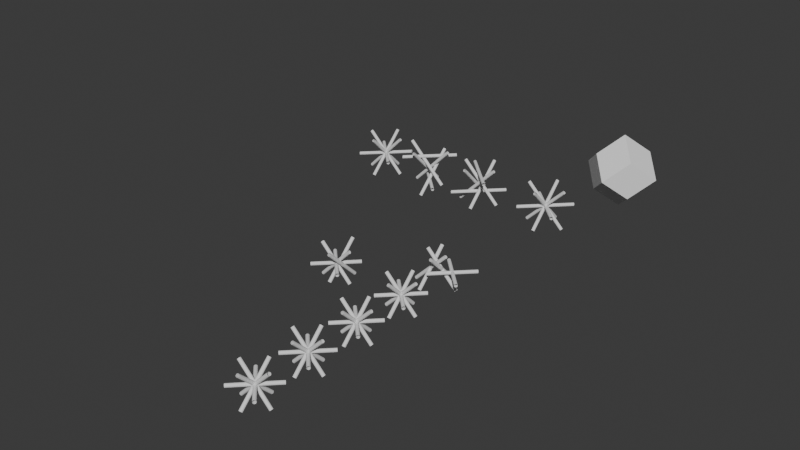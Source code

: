# Source: wigner_seitz_weaves.blend  (saved by Blender 4.3.6; exported with 4.5.12 LTS)
import bpy
from mathutils import Matrix  # noqa: F401  (used for matrix-valued properties, if any)

bpy.ops.wm.read_factory_settings(use_empty=True)
scene = bpy.context.scene
scene.name = 'Scene'

# ---- collections
col_collection = bpy.data.collections.new('Collection'); scene.collection.children.link(col_collection)
col_rhombic_dodecahedron = bpy.data.collections.new('rhombic_dodecahedron'); scene.collection.children.link(col_rhombic_dodecahedron)
col_truncated_octahedron = bpy.data.collections.new('truncated_octahedron'); scene.collection.children.link(col_truncated_octahedron)

# ---- node groups
ng_custom_wireframe = bpy.data.node_groups.new('custom_wireframe', 'GeometryNodeTree')
_s = ng_custom_wireframe.interface.new_socket(name='Geometry', in_out='OUTPUT', socket_type='NodeSocketGeometry')
_s = ng_custom_wireframe.interface.new_socket(name='Geometry', in_out='INPUT', socket_type='NodeSocketGeometry')
_s = ng_custom_wireframe.interface.new_socket(name='Factor', in_out='INPUT', socket_type='NodeSocketFloat')
_s.subtype = 'FACTOR'
_s.default_value = 0.2
_s.min_value = 0.0
_s.max_value = 0.99
_s = ng_custom_wireframe.interface.new_socket(name='Vertices', in_out='INPUT', socket_type='NodeSocketInt')
_s.default_value = 16
_s.min_value = 3
_s = ng_custom_wireframe.interface.new_socket(name='Radius', in_out='INPUT', socket_type='NodeSocketFloat')
_s.subtype = 'DISTANCE'
_s.default_value = 0.2
_s.min_value = 0.0
ng_custom_wireframe.is_modifier = True
_N = ng_custom_wireframe.nodes; _L = ng_custom_wireframe.links
n0 = _N.new('NodeGroupInput'); n0.name = 'Group Input'; n0.location = (-580, 460)
n1 = _N.new('NodeGroupOutput'); n1.name = 'Group Output'; n1.location = (2529, 0)
n2 = _N.new('GeometryNodeInputMeshEdgeVertices'); n2.name = 'Edge Vertices'; n2.location = (-500, -100)
n3 = _N.new('GeometryNodePoints'); n3.name = 'Points'; n3.location = (189, -100)
n4 = _N.new('GeometryNodeSampleIndex'); n4.name = 'Sample Index'; n4.location = (-260, 40)
n4.data_type = 'FLOAT_VECTOR'
n4.domain = 'EDGE'
n5 = _N.new('GeometryNodeInputIndex'); n5.name = 'Index'; n5.location = (-500, -220)
n6 = _N.new('GeometryNodeAttributeDomainSize'); n6.name = 'Domain Size'; n6.location = (-260, -160)
n7 = _N.new('GeometryNodeSampleIndex'); n7.name = 'Sample Index.001'; n7.location = (-260, -360)
n7.data_type = 'FLOAT_VECTOR'
n7.domain = 'EDGE'
n8 = _N.new('GeometryNodePoints'); n8.name = 'Points.001'; n8.location = (189, -320)
n9 = _N.new('GeometryNodeInstanceOnPoints'); n9.name = 'Instance on Points'; n9.location = (549, 80)
n10 = _N.new('GeometryNodeMeshCircle'); n10.name = 'Mesh Circle'; n10.location = (80, 140)
n10.fill_type = 'NGON'
n11 = _N.new('FunctionNodeAlignRotationToVector'); n11.name = 'Align Rotation to Vector'; n11.location = (340, -120)
n12 = _N.new('ShaderNodeVectorMath'); n12.name = 'Vector Math'; n12.location = (-20, -640)
n12.operation = 'SUBTRACT'
n13 = _N.new('GeometryNodeEdgesOfVertex'); n13.name = 'Edges of Vertex'; n13.location = (-240, -680)
n14 = _N.new('GeometryNodeEdgesOfCorner'); n14.name = 'Edges of Corner'; n14.location = (160, -740)
n15 = _N.new('GeometryNodeInstanceOnPoints'); n15.name = 'Instance on Points.001'; n15.location = (629, -460)
n16 = _N.new('GeometryNodeJoinGeometry'); n16.name = 'Join Geometry'; n16.location = (1989, 20)
n17 = _N.new('ShaderNodeMix'); n17.name = 'Mix'; n17.location = (-11, -100)
n17.data_type = 'VECTOR'
n18 = _N.new('ShaderNodeMix'); n18.name = 'Mix.001'; n18.location = (-11, -320)
n18.data_type = 'VECTOR'
n19 = _N.new('GeometryNodeExtrudeMesh'); n19.name = 'Extrude Mesh'; n19.location = (929, 80)
n20 = _N.new('ShaderNodeVectorMath'); n20.name = 'Vector Math.001'; n20.location = (300, -520)
n20.operation = 'LENGTH'
n21 = _N.new('ShaderNodeMath'); n21.name = 'Math'; n21.location = (540, -200)
n21.operation = 'MULTIPLY'
n21.inputs[1].default_value = -1.0
n22 = _N.new('ShaderNodeMath'); n22.name = 'Math.001'; n22.location = (720, -160)
n22.operation = 'MULTIPLY'
n23 = _N.new('GeometryNodeDeleteGeometry'); n23.name = 'Delete Geometry'; n23.location = (1109, 60)
n23.domain = 'FACE'
n24 = _N.new('GeometryNodeSampleNearest'); n24.name = 'Sample Nearest'; n24.location = (880, -320)
n25 = _N.new('GeometryNodeJoinGeometry'); n25.name = 'Join Geometry.001'; n25.location = (909, -460)
n26 = _N.new('GeometryNodeSplitToInstances'); n26.name = 'Split to Instances'; n26.location = (1269, -520)
n27 = _N.new('GeometryNodeRealizeInstances'); n27.name = 'Realize Instances'; n27.location = (1089, -520)
n28 = _N.new('GeometryNodeConvexHull'); n28.name = 'Convex Hull'; n28.location = (1428, -488)
n29 = _N.new('GeometryNodeRealizeInstances'); n29.name = 'Realize Instances.001'; n29.location = (749, 60)
n30 = _N.new('GeometryNodeRealizeInstances'); n30.name = 'Realize Instances.002'; n30.location = (1629, -220)
n31 = _N.new('GeometryNodeMergeByDistance'); n31.name = 'Merge by Distance'; n31.location = (2189, 40)
n32 = _N.new('NodeGroupInput'); n32.name = 'Group Input.001'; n32.location = (-680, -540)
n33 = _N.new('NodeGroupInput'); n33.name = 'Group Input.002'; n33.location = (400, -760)
n34 = _N.new('ShaderNodeMath'); n34.name = 'Math.002'; n34.location = (800, -760)
n34.operation = 'SUBTRACT'
n34.inputs[0].default_value = 1.0
n35 = _N.new('ShaderNodeMath'); n35.name = 'Math.003'; n35.location = (600, -780)
n35.mute = True
n35.operation = 'MULTIPLY'
n35.inputs[1].default_value = 2.0
n36 = _N.new('NodeReroute'); n36.name = 'Reroute'; n36.location = (-314, -592)
n36.width = 16
n36.socket_idname = 'NodeSocketFloat'
n37 = _N.new('ShaderNodeMath'); n37.name = 'Math.004'; n37.location = (-500, -540)
n37.operation = 'DIVIDE'
n37.inputs[1].default_value = 2.0
n38 = _N.new('NodeGroupInput'); n38.name = 'Group Input.003'; n38.location = (-200, 180)
n39 = _N.new('GeometryNodeDeleteGeometry'); n39.name = 'Delete Geometry.001'; n39.location = (1809, -160)
n39.domain = 'FACE'
n40 = _N.new('GeometryNodeProximity'); n40.name = 'Geometry Proximity'; n40.location = (1800, -780)
n40.target_element = 'POINTS'
n41 = _N.new('FunctionNodeCompare'); n41.name = 'Compare'; n41.location = (1980, -780)
n41.operation = 'LESS_THAN'
n42 = _N.new('GeometryNodeDeleteGeometry'); n42.name = 'Delete Geometry.002'; n42.location = (1220, -820)
n43 = _N.new('GeometryNodeSplitEdges'); n43.name = 'Split Edges'; n43.location = (1400, -840)
n44 = _N.new('GeometryNodeScaleElements'); n44.name = 'Scale Elements'; n44.location = (1580, -820)
n44.domain = 'EDGE'
n45 = _N.new('NodeGroupInput'); n45.name = 'Group Input.004'; n45.location = (1180, -1040)
n46 = _N.new('ShaderNodeMath'); n46.name = 'Math.005'; n46.location = (1780, -1020)
n46.operation = 'DIVIDE'
n46.inputs[1].default_value = 2.0
n47 = _N.new('GeometryNodeJoinGeometry'); n47.name = 'Join Geometry.002'; n47.location = (1540, -640)
n48 = _N.new('ShaderNodeMath'); n48.name = 'Math.006'; n48.location = (1380, -980)
n48.operation = 'SUBTRACT'
n48.inputs[0].default_value = 1.0
_L.new(n0.outputs[0], n4.inputs[0])
_L.new(n2.outputs[2], n4.inputs[1])
_L.new(n17.outputs[1], n3.inputs[1])
_L.new(n5.outputs[0], n4.inputs[2])
_L.new(n0.outputs[0], n6.inputs[0])
_L.new(n6.outputs[1], n3.inputs[0])
_L.new(n0.outputs[0], n7.inputs[0])
_L.new(n5.outputs[0], n7.inputs[2])
_L.new(n2.outputs[3], n7.inputs[1])
_L.new(n18.outputs[1], n8.inputs[1])
_L.new(n6.outputs[1], n8.inputs[0])
_L.new(n10.outputs[0], n9.inputs[2])
_L.new(n4.outputs[0], n12.inputs[0])
_L.new(n7.outputs[0], n12.inputs[1])
_L.new(n12.outputs[0], n11.inputs[2])
_L.new(n11.outputs[0], n9.inputs[5])
_L.new(n10.outputs[0], n15.inputs[2])
_L.new(n11.outputs[0], n15.inputs[5])
_L.new(n8.outputs[0], n15.inputs[0])
_L.new(n3.outputs[0], n9.inputs[0])
_L.new(n23.outputs[0], n16.inputs[0])
_L.new(n4.outputs[0], n17.inputs[4])
_L.new(n7.outputs[0], n17.inputs[5])
_L.new(n7.outputs[0], n18.inputs[4])
_L.new(n4.outputs[0], n18.inputs[5])
_L.new(n29.outputs[0], n19.inputs[0])
_L.new(n12.outputs[0], n20.inputs[0])
_L.new(n22.outputs[0], n19.inputs[3])
_L.new(n20.outputs[1], n21.inputs[0])
_L.new(n21.outputs[0], n22.inputs[0])
_L.new(n19.outputs[0], n23.inputs[0])
_L.new(n19.outputs[1], n23.inputs[1])
_L.new(n0.outputs[0], n24.inputs[0])
_L.new(n15.outputs[0], n25.inputs[0])
_L.new(n9.outputs[0], n25.inputs[0])
_L.new(n24.outputs[0], n26.inputs[2])
_L.new(n27.outputs[0], n26.inputs[0])
_L.new(n25.outputs[0], n27.inputs[0])
_L.new(n26.outputs[0], n28.inputs[0])
_L.new(n39.outputs[0], n16.inputs[0])
_L.new(n9.outputs[0], n29.inputs[0])
_L.new(n28.outputs[0], n30.inputs[0])
_L.new(n16.outputs[0], n31.inputs[0])
_L.new(n36.outputs[0], n17.inputs[0])
_L.new(n36.outputs[0], n18.inputs[0])
_L.new(n33.outputs[1], n35.inputs[0])
_L.new(n35.outputs[0], n34.inputs[1])
_L.new(n34.outputs[0], n22.inputs[1])
_L.new(n37.outputs[0], n36.inputs[0])
_L.new(n32.outputs[1], n37.inputs[0])
_L.new(n38.outputs[2], n10.inputs[0])
_L.new(n38.outputs[3], n10.inputs[1])
_L.new(n30.outputs[0], n39.inputs[0])
_L.new(n44.outputs[0], n40.inputs[0])
_L.new(n41.outputs[0], n39.inputs[1])
_L.new(n0.outputs[0], n42.inputs[0])
_L.new(n42.outputs[0], n43.inputs[0])
_L.new(n43.outputs[0], n44.inputs[0])
_L.new(n45.outputs[3], n46.inputs[0])
_L.new(n40.outputs[1], n41.inputs[0])
_L.new(n46.outputs[0], n41.inputs[1])
_L.new(n28.outputs[0], n47.inputs[0])
_L.new(n44.outputs[0], n47.inputs[0])
_L.new(n45.outputs[1], n48.inputs[1])
_L.new(n48.outputs[0], n44.inputs[2])
_L.new(n31.outputs[0], n1.inputs[0])
n1.is_active_output = True

# ---- world
world_world = bpy.data.worlds.new('World'); scene.world = world_world
world_world.use_nodes = True; world_world.node_tree.nodes.clear()
_N = world_world.node_tree.nodes; _L = world_world.node_tree.links
n0 = _N.new('ShaderNodeOutputWorld'); n0.name = 'World Output'; n0.location = (300, 300)
n1 = _N.new('ShaderNodeBackground'); n1.name = 'Background'; n1.location = (10, 300)
n1.inputs[0].default_value = (0.05088, 0.05088, 0.05088, 1.0)
_L.new(n1.outputs[0], n0.inputs[0])
n0.is_active_output = True
world_world.color = (0.05088, 0.05088, 0.05088)
world_world.sun_shadow_jitter_overblur = 0.0

# ---- meshes
me_plane_001 = bpy.data.meshes.new('Plane.001')
me_plane_001.from_pydata([(0.0, 1.0, 0.0), (0.5, 0.5, 0.5), (0.5, 0.5, -0.5), (-0.5, 0.5, -0.5), (-0.5, 0.5, 0.5), (1.0, 0.0, 0.0), (0.0, 0.0, 1.0), (0.0, 0.0, -1.0), (-1.0, 0.0, 0.0), (0.5, -0.5, 0.5), (0.5, -0.5, -0.5), (-0.5, -0.5, 0.5), (-0.5, -0.5, -0.5), (0.0, -1.0, 0.0), (0.5, 0.5, 0.0), (0.0, 0.5, -0.5), (-0.5, 0.5, 0.0), (0.0, 0.5, 0.5), (0.5, 0.0, 0.5), (0.5, 0.0, -0.5), (-0.5, 0.0, -0.5), (-0.5, 0.0, 0.5), (0.5, -0.5, 0.0), (0.0, -0.5, 0.5), (0.0, -0.5, -0.5), (-0.5, -0.5, 0.0)], [(14, 25), (17, 24), (16, 22), (18, 20), (15, 23), (19, 21)], [(0, 2, 15), (0, 3, 16), (0, 4, 17), (1, 6, 18), (2, 5, 19), (3, 7, 20), (4, 8, 21), (5, 9, 22), (6, 11, 23), (7, 10, 24), (8, 12, 25), (0, 1, 14), (1, 5, 14), (5, 2, 14), (2, 0, 14), (2, 7, 15), (7, 3, 15), (3, 0, 15), (3, 8, 16), (8, 4, 16), (4, 0, 16), (4, 6, 17), (6, 1, 17), (1, 0, 17), (6, 9, 18), (9, 5, 18), (5, 1, 18), (5, 10, 19), (10, 7, 19), (7, 2, 19), (7, 12, 20), (12, 8, 20), (8, 3, 20), (8, 11, 21), (11, 6, 21), (6, 4, 21), (9, 13, 22), (13, 10, 22), (10, 5, 22), (11, 13, 23), (13, 9, 23), (9, 6, 23), (10, 13, 24), (13, 12, 24), (12, 7, 24), (12, 13, 25), (13, 11, 25), (11, 8, 25)])
me_plane_001.materials.append(None)
me_plane_001.update()
me_plane_002 = bpy.data.meshes.new('Plane.002')
me_plane_002.from_pydata([(0.5, 0.5, 0.0), (0.0, 0.5, -0.5), (-0.5, 0.5, 0.0), (0.0, 0.5, 0.5), (0.5, 4.967e-09, 0.5), (0.5, 4.967e-09, -0.5), (-0.5, 4.967e-09, -0.5), (-0.5, 4.967e-09, 0.5), (0.5, -0.5, 0.0), (0.0, -0.5, 0.5), (0.0, -0.5, -0.5), (-0.5, -0.5, 0.0)], [(0, 11), (3, 10), (2, 8), (4, 6), (1, 9), (5, 7)], [])
me_plane_002.materials.append(None)
me_plane_002.update()
me_plane_010 = bpy.data.meshes.new('Plane.010')
me_plane_010.from_pydata([(0.7685, 0.5228, 0.0), (0.0, 0.5, -0.5), (-0.2315, 0.5228, 0.0), (-0.2378, 0.4089, 0.5), (0.2622, -0.09115, 0.5), (0.5, 4.967e-09, -0.5), (-0.7378, -0.09115, -0.5), (-0.5, 4.967e-09, 0.5), (0.7685, -0.4772, 0.0), (0.0, -0.5, 0.5), (-0.2378, -0.5911, -0.5), (-0.2315, -0.4772, 0.0)], [(0, 11), (3, 10), (2, 8), (4, 6), (1, 9), (5, 7)], [])
me_plane_010.materials.append(None)
me_plane_010.update()
me_plane_011 = bpy.data.meshes.new('Plane.011')
me_plane_011.from_pydata([(0.5, 0.5, 0.0), (0.0, 0.5, -0.5), (-0.5, 0.5, 0.0), (0.0, 0.5, 0.5), (0.5, 4.967e-09, 0.5), (0.5, 4.967e-09, -0.5), (-0.5, 4.967e-09, -0.5), (-0.5, 4.967e-09, 0.5), (0.5, -0.5, 0.0), (0.0, -0.5, 0.5), (0.0, -0.5, -0.5), (-0.5, -0.5, 0.0)], [(0, 11), (3, 10), (2, 8), (4, 6), (1, 9), (5, 7)], [])
me_plane_011.materials.append(None)
me_plane_011.update()
me_plane_012 = bpy.data.meshes.new('Plane.012')
me_plane_012.from_pydata([(0.5, 0.5, 0.0), (0.0, 0.5, -0.5), (-0.5, 0.5, 0.0), (0.0, 0.5, 0.5), (0.5, 4.967e-09, 0.5), (0.5, 4.967e-09, -0.5), (-0.5, 4.967e-09, -0.5), (-0.5, 4.967e-09, 0.5), (0.5, -0.5, 0.0), (0.0, -0.5, 0.5), (0.0, -0.5, -0.5), (-0.5, -0.5, 0.0)], [(0, 11), (3, 10), (2, 8), (4, 6), (1, 9), (5, 7)], [])
me_plane_012.materials.append(None)
me_plane_012.update()
me_plane_013 = bpy.data.meshes.new('Plane.013')
me_plane_013.from_pydata([(0.5, 0.5, 0.0), (0.0, 0.5, -0.5), (-0.5, 0.5, 0.0), (0.0, 0.5, 0.5), (0.5, 4.967e-09, 0.5), (0.5, 4.967e-09, -0.5), (-0.5, 4.967e-09, -0.5), (-0.5, 4.967e-09, 0.5), (0.5, -0.5, 0.0), (0.0, -0.5, 0.5), (0.0, -0.5, -0.5), (-0.5, -0.5, 0.0)], [(0, 11), (3, 10), (2, 8), (4, 6), (1, 9), (5, 7)], [])
me_plane_013.materials.append(None)
me_plane_013.update()
me_plane_014 = bpy.data.meshes.new('Plane.014')
me_plane_014.from_pydata([(0.5, 0.5, 0.0), (0.0, 0.5, -0.5), (-0.5, 0.5, 0.0), (0.0, 0.5, 0.5), (0.5, 4.967e-09, 0.5), (0.5, 4.967e-09, -0.5), (-0.5, 4.967e-09, -0.5), (-0.5, 4.967e-09, 0.5), (0.5, -0.5, 0.0), (0.0, -0.5, 0.5), (0.0, -0.5, -0.5), (-0.5, -0.5, 0.0)], [(0, 11), (3, 10), (2, 8), (4, 6), (1, 9), (5, 7)], [])
me_plane_014.materials.append(None)
me_plane_014.update()
me_plane_015 = bpy.data.meshes.new('Plane.015')
me_plane_015.from_pydata([(0.5, 0.5, 0.0), (0.1469, 0.5344, -0.5), (-0.5, 0.5, 0.0), (-0.002775, 0.6688, 0.5), (0.5, 4.967e-09, 0.5), (0.5, 4.967e-09, -0.5), (-0.5, 4.967e-09, -0.5), (-0.5, 4.967e-09, 0.5), (0.5, -0.5, 0.0), (0.1469, -0.4656, 0.5), (-0.002775, -0.3312, -0.5), (-0.5, -0.5, 0.0)], [(0, 11), (3, 10), (2, 8), (4, 6), (1, 9), (5, 7)], [])
me_plane_015.materials.append(None)
me_plane_015.update()
me_plane_003 = bpy.data.meshes.new('Plane.003')
me_plane_003.from_pydata([(0.5, 0.5, -0.2113), (-0.09889, 0.5058, -0.5), (-0.5, 0.5, 0.2922), (0.1134, 0.4942, 0.5), (0.5029, -0.08726, 0.5), (0.5058, 0.07853, -0.5), (-0.4971, -0.08726, -0.5), (-0.4942, 0.07853, 0.5), (0.5, -0.5, 0.2922), (-0.09889, -0.4942, 0.5), (0.1134, -0.5058, -0.5), (-0.5, -0.5, -0.2113)], [(0, 11), (3, 10), (2, 8), (4, 6), (1, 9), (5, 7)], [])
me_plane_003.materials.append(None)
me_plane_003.update()
me_plane_023 = bpy.data.meshes.new('Plane.023')
me_plane_023.from_pydata([(0.5, 0.5, 0.3115), (-0.1309, 0.5058, -0.5), (-0.5, 0.5, -0.3242), (0.1076, 0.5, 0.3822), (0.4971, 0.1163, 0.5), (0.4913, -0.09889, -0.3535), (-0.5029, 0.1163, -0.5), (-0.5087, -0.09889, 0.6465), (0.5, -0.5, -0.3242), (-0.1309, -0.4942, 0.5), (0.1076, -0.5, -0.6178), (-0.5, -0.5, 0.3115)], [(0, 11), (3, 10), (2, 8), (4, 6), (1, 9), (5, 7)], [])
me_plane_023.materials.append(None)
me_plane_023.update()
me_plane_024 = bpy.data.meshes.new('Plane.024')
me_plane_024.from_pydata([(0.5, 0.5, 0.0), (0.0, 0.5, -0.5), (-0.5, 0.5, 0.0), (0.0, 0.5, 0.5), (0.5, 4.967e-09, 0.5), (0.5, 4.967e-09, -0.5), (-0.5, 4.967e-09, -0.5), (-0.5, 4.967e-09, 0.5), (0.5, -0.5, 0.0), (0.0, -0.5, 0.5), (0.0, -0.5, -0.5), (-0.5, -0.5, 0.0)], [(0, 11), (3, 10), (2, 8), (4, 6), (1, 9), (5, 7)], [])
me_plane_024.materials.append(None)
me_plane_024.update()
me_plane_017 = bpy.data.meshes.new('Plane.017')
me_plane_017.from_pydata([(1.0, 1.0, 0.7071), (0.5, 0.5, 1.414), (0.5, -0.5, 1.414), (1.0, -1.0, 0.7071), (1.5, -0.5, -1.281e-06), (1.5, 0.5, -1.262e-06), (-1.0, 1.0, 0.7071), (-0.5, 0.5, 1.414), (0.5, 1.5, -1.222e-06), (-0.5, 1.5, -1.152e-06), (-1.0, -1.0, 0.7071), (-0.5, -0.5, 1.414), (-1.5, 0.5, -1.132e-06), (-1.5, -0.5, -1.093e-06), (-0.5, -1.5, -1.192e-06), (0.5, -1.5, -1.202e-06), (-1.0, 1.0, -0.7071), (-0.5, 0.5, -1.414), (-0.5, -0.5, -1.414), (-1.0, -1.0, -0.7071), (1.0, 1.0, -0.7071), (0.5, 0.5, -1.414), (1.0, -1.0, -0.7071), (0.5, -0.5, -1.414), (1.0, 1.49e-08, 0.7071), (-6.457e-08, 1.0, 0.7071), (-1.0, -2.98e-08, 0.7071), (3.477e-08, -1.0, 0.7071), (-1.0, -9.934e-09, -0.7071), (4.47e-08, 1.0, -0.7071), (1.0, -5.464e-08, -0.7071), (2.484e-08, -1.0, -0.7071), (-4.47e-08, 2.98e-08, -1.414), (1.0, -1.0, -1.252e-06), (-1.49e-08, 2.98e-08, 1.414), (-1.0, 1.0, -1.118e-06), (-1.0, -1.0, -1.137e-06), (1.0, 1.0, -1.244e-06)], [(24, 28), (25, 31), (32, 34), (36, 37), (33, 35), (27, 29), (26, 30)], [(6, 7, 25), (10, 11, 26), (3, 2, 27), (16, 17, 28), (20, 21, 29), (22, 23, 30), (19, 18, 31), (23, 18, 32), (15, 22, 33), (11, 2, 34), (12, 6, 35), (19, 14, 36), (0, 5, 37), (0, 1, 24), (1, 2, 24), (2, 3, 24), (3, 4, 24), (4, 5, 24), (5, 0, 24), (7, 1, 25), (1, 0, 25), (0, 8, 25), (8, 9, 25), (9, 6, 25), (11, 7, 26), (7, 6, 26), (6, 12, 26), (12, 13, 26), (13, 10, 26), (2, 11, 27), (11, 10, 27), (10, 14, 27), (14, 15, 27), (15, 3, 27), (17, 18, 28), (18, 19, 28), (19, 13, 28), (13, 12, 28), (12, 16, 28), (21, 17, 29), (17, 16, 29), (16, 9, 29), (9, 8, 29), (8, 20, 29), (23, 21, 30), (21, 20, 30), (20, 5, 30), (5, 4, 30), (4, 22, 30), (18, 23, 31), (23, 22, 31), (22, 15, 31), (15, 14, 31), (14, 19, 31), (18, 17, 32), (17, 21, 32), (21, 23, 32), (22, 4, 33), (4, 3, 33), (3, 15, 33), (2, 1, 34), (1, 7, 34), (7, 11, 34), (6, 9, 35), (9, 16, 35), (16, 12, 35), (14, 10, 36), (10, 13, 36), (13, 19, 36), (5, 20, 37), (20, 8, 37), (8, 0, 37)])
me_plane_017.materials.append(None)
me_plane_017.update()
me_plane_018 = bpy.data.meshes.new('Plane.018')
me_plane_018.from_pydata([(1.0, 1.49e-08, 0.7071), (-6.457e-08, 1.0, 0.7071), (-1.0, -2.98e-08, 0.7071), (3.477e-08, -1.0, 0.7071), (-1.0, -9.934e-09, -0.7071), (4.47e-08, 1.0, -0.7071), (1.0, -5.464e-08, -0.7071), (2.484e-08, -1.0, -0.7071), (-4.47e-08, 2.98e-08, -1.414), (1.0, -1.0, -1.252e-06), (-1.49e-08, 2.98e-08, 1.414), (-1.0, 1.0, -1.118e-06), (-1.0, -1.0, -1.137e-06), (1.0, 1.0, -1.244e-06)], [(0, 4), (1, 7), (8, 10), (12, 13), (9, 11), (3, 5), (2, 6)], [])
me_plane_018.materials.append(None)
me_plane_018.update()
me_plane_019 = bpy.data.meshes.new('Plane.019')
me_plane_019.from_pydata([(0.8468, -0.4186, 0.705), (-0.1532, 0.5814, 0.705), (-0.9054, 0.2375, 0.6603), (3.477e-08, -1.0, 0.7071), (-1.153, -0.4186, -0.7092), (4.47e-08, 1.0, -0.7071), (1.095, 0.2375, -0.7539), (-0.1532, -1.419, -0.7092), (-0.2312, 0.4008, -1.377), (0.8468, -1.419, -0.002081), (-0.2312, 0.4008, 1.451), (-1.153, 0.5814, -0.002081), (-1.102, -0.9829, 0.3095), (0.8981, 1.017, 0.3095)], [(0, 4), (1, 7), (8, 10), (12, 13), (9, 11), (3, 5), (2, 6)], [])
me_plane_019.materials.append(None)
me_plane_019.update()
me_plane_020 = bpy.data.meshes.new('Plane.020')
me_plane_020.from_pydata([(1.0, 1.49e-08, 0.7071), (-6.457e-08, 1.0, 0.7071), (-1.0, -2.98e-08, 0.7071), (3.477e-08, -1.0, 0.7071), (-1.0, -9.934e-09, -0.7071), (4.47e-08, 1.0, -0.7071), (1.0, -5.464e-08, -0.7071), (2.484e-08, -1.0, -0.7071), (-4.47e-08, 2.98e-08, -1.414), (1.0, -1.0, -1.252e-06), (-1.49e-08, 2.98e-08, 1.414), (-1.0, 1.0, -1.118e-06), (-1.0, -1.0, -1.137e-06), (1.0, 1.0, -1.244e-06)], [(0, 4), (1, 7), (8, 10), (12, 13), (9, 11), (3, 5), (2, 6)], [])
me_plane_020.materials.append(None)
me_plane_020.update()
me_plane_021 = bpy.data.meshes.new('Plane.021')
me_plane_021.from_pydata([(1.079, 0.2552, 0.7071), (-0.06111, 0.781, 0.7864), (-0.7379, 0.02811, 0.6477), (0.07865, -0.7448, 0.7071), (-0.9213, 0.2552, -0.7071), (0.07865, 1.255, -0.7071), (1.262, 0.02811, -0.7665), (-0.06111, -1.219, -0.6278), (0.2621, 0.02811, -1.474), (0.9389, -1.219, 0.07932), (0.2621, 0.02811, 1.355), (-1.061, 0.781, 0.07932), (-0.9213, -0.7448, -1.137e-06), (1.079, 1.255, -1.244e-06)], [(0, 4), (1, 7), (8, 10), (12, 13), (9, 11), (3, 5), (2, 6)], [])
me_plane_021.materials.append(None)
me_plane_021.update()

# ---- objects
ob_plane_001 = bpy.data.objects.new('Plane.001', me_plane_001)
ob_plane_002 = bpy.data.objects.new('Plane.002', me_plane_002)
ob_plane_009 = bpy.data.objects.new('Plane.009', me_plane_010)
ob_plane_010 = bpy.data.objects.new('Plane.010', me_plane_011)
ob_plane_011 = bpy.data.objects.new('Plane.011', me_plane_012)
ob_plane_012 = bpy.data.objects.new('Plane.012', me_plane_013)
ob_plane_013 = bpy.data.objects.new('Plane.013', me_plane_014)
ob_plane_014 = bpy.data.objects.new('Plane.014', me_plane_015)
ob_plane_003 = bpy.data.objects.new('Plane.003', me_plane_003)
ob_plane_004 = bpy.data.objects.new('Plane.004', me_plane_023)
ob_plane_005 = bpy.data.objects.new('Plane.005', me_plane_024)
ob_plane_015 = bpy.data.objects.new('Plane.015', me_plane_017)
ob_plane_016 = bpy.data.objects.new('Plane.016', me_plane_018)
ob_plane_017 = bpy.data.objects.new('Plane.017', me_plane_019)
ob_plane_018 = bpy.data.objects.new('Plane.018', me_plane_020)
ob_plane_019 = bpy.data.objects.new('Plane.019', me_plane_021)

# ---- transforms, parenting, visibility, modifiers, constraints
ob_plane_001.location = (0.3813, 3.032, 0.0)
ob_plane_002.location = (0.0, 0.0, 0.0)
_m = ob_plane_002.modifiers.new('GeometryNodes', 'NODES')
_m.node_group = ng_custom_wireframe
_gi = [s.identifier for s in ng_custom_wireframe.interface.items_tree if s.item_type == 'SOCKET' and s.in_out == 'INPUT']
_m[_gi[1]] = 0.0  # Factor
_m[_gi[3]] = 0.043  # Radius
ob_plane_009.location = (0.007879, -4.11, 0.0)
_m = ob_plane_009.modifiers.new('GeometryNodes', 'NODES')
_m.node_group = ng_custom_wireframe
_gi = [s.identifier for s in ng_custom_wireframe.interface.items_tree if s.item_type == 'SOCKET' and s.in_out == 'INPUT']
_m[_gi[3]] = 0.043  # Radius
ob_plane_010.location = (0.007879, -5.51, 0.0)
_m = ob_plane_010.modifiers.new('GeometryNodes', 'NODES')
_m.node_group = ng_custom_wireframe
_gi = [s.identifier for s in ng_custom_wireframe.interface.items_tree if s.item_type == 'SOCKET' and s.in_out == 'INPUT']
_m[_gi[3]] = 0.043  # Radius
ob_plane_011.location = (0.007879, -6.91, 0.0)
_m = ob_plane_011.modifiers.new('GeometryNodes', 'NODES')
_m.node_group = ng_custom_wireframe
_gi = [s.identifier for s in ng_custom_wireframe.interface.items_tree if s.item_type == 'SOCKET' and s.in_out == 'INPUT']
_m[_gi[3]] = 0.043  # Radius
ob_plane_012.location = (0.007879, -8.31, 0.0)
_m = ob_plane_012.modifiers.new('GeometryNodes', 'NODES')
_m.node_group = ng_custom_wireframe
_gi = [s.identifier for s in ng_custom_wireframe.interface.items_tree if s.item_type == 'SOCKET' and s.in_out == 'INPUT']
_m[_gi[3]] = 0.043  # Radius
ob_plane_013.location = (0.007879, -9.71, 0.0)
_m = ob_plane_013.modifiers.new('GeometryNodes', 'NODES')
_m.node_group = ng_custom_wireframe
_gi = [s.identifier for s in ng_custom_wireframe.interface.items_tree if s.item_type == 'SOCKET' and s.in_out == 'INPUT']
_m[_gi[3]] = 0.043  # Radius
ob_plane_014.location = (-1.97, -5.372, 0.0)
_m = ob_plane_014.modifiers.new('GeometryNodes', 'NODES')
_m.node_group = ng_custom_wireframe
_gi = [s.identifier for s in ng_custom_wireframe.interface.items_tree if s.item_type == 'SOCKET' and s.in_out == 'INPUT']
_m[_gi[3]] = 0.043  # Radius
ob_plane_003.location = (-2.0, 0.0, 0.0)
_m = ob_plane_003.modifiers.new('GeometryNodes', 'NODES')
_m.node_group = ng_custom_wireframe
_gi = [s.identifier for s in ng_custom_wireframe.interface.items_tree if s.item_type == 'SOCKET' and s.in_out == 'INPUT']
_m[_gi[1]] = 0.0  # Factor
_m[_gi[3]] = 0.043  # Radius
ob_plane_004.location = (-3.6, 0.0, 0.0)
_m = ob_plane_004.modifiers.new('GeometryNodes', 'NODES')
_m.node_group = ng_custom_wireframe
_gi = [s.identifier for s in ng_custom_wireframe.interface.items_tree if s.item_type == 'SOCKET' and s.in_out == 'INPUT']
_m[_gi[1]] = 0.0  # Factor
_m[_gi[3]] = 0.043  # Radius
ob_plane_005.location = (-5.1, 0.0, 0.0)
_m = ob_plane_005.modifiers.new('GeometryNodes', 'NODES')
_m.node_group = ng_custom_wireframe
_gi = [s.identifier for s in ng_custom_wireframe.interface.items_tree if s.item_type == 'SOCKET' and s.in_out == 'INPUT']
_m[_gi[1]] = 0.0  # Factor
_m[_gi[3]] = 0.043  # Radius
ob_plane_015.location = (0.0, 0.0, 0.0)
ob_plane_016.location = (0.0, 0.0, 0.0)
_m = ob_plane_016.modifiers.new('custom_wireframe', 'NODES')
_m.node_group = ng_custom_wireframe
_gi = [s.identifier for s in ng_custom_wireframe.interface.items_tree if s.item_type == 'SOCKET' and s.in_out == 'INPUT']
_m[_gi[1]] = 0.0  # Factor
_m[_gi[3]] = 0.064  # Radius
_m.show_group_selector = False
_m = ob_plane_016.modifiers.new('Solidify', 'SOLIDIFY')
ob_plane_017.location = (-7.9, 0.0, 0.0)
_m = ob_plane_017.modifiers.new('custom_wireframe', 'NODES')
_m.node_group = ng_custom_wireframe
_gi = [s.identifier for s in ng_custom_wireframe.interface.items_tree if s.item_type == 'SOCKET' and s.in_out == 'INPUT']
_m[_gi[1]] = 0.0  # Factor
_m[_gi[3]] = 0.064  # Radius
_m.show_group_selector = False
ob_plane_018.location = (-4.0, 0.0, 0.0)
_m = ob_plane_018.modifiers.new('custom_wireframe', 'NODES')
_m.node_group = ng_custom_wireframe
_gi = [s.identifier for s in ng_custom_wireframe.interface.items_tree if s.item_type == 'SOCKET' and s.in_out == 'INPUT']
_m[_gi[1]] = 0.0  # Factor
_m[_gi[3]] = 0.064  # Radius
_m.show_group_selector = False
_m = ob_plane_018.modifiers.new('Solidify', 'SOLIDIFY')
ob_plane_019.location = (-4.0, 4.0, 0.0)
_m = ob_plane_019.modifiers.new('custom_wireframe', 'NODES')
_m.node_group = ng_custom_wireframe
_gi = [s.identifier for s in ng_custom_wireframe.interface.items_tree if s.item_type == 'SOCKET' and s.in_out == 'INPUT']
_m[_gi[1]] = 0.0  # Factor
_m[_gi[3]] = 0.064  # Radius
_m.show_group_selector = False
_m = ob_plane_019.modifiers.new('Solidify', 'SOLIDIFY')

# ---- collection membership
col_rhombic_dodecahedron.objects.link(ob_plane_001)
col_rhombic_dodecahedron.objects.link(ob_plane_002)
col_rhombic_dodecahedron.objects.link(ob_plane_009)
col_rhombic_dodecahedron.objects.link(ob_plane_010)
col_rhombic_dodecahedron.objects.link(ob_plane_011)
col_rhombic_dodecahedron.objects.link(ob_plane_012)
col_rhombic_dodecahedron.objects.link(ob_plane_013)
col_rhombic_dodecahedron.objects.link(ob_plane_014)
col_rhombic_dodecahedron.objects.link(ob_plane_003)
col_rhombic_dodecahedron.objects.link(ob_plane_004)
col_rhombic_dodecahedron.objects.link(ob_plane_005)
col_truncated_octahedron.objects.link(ob_plane_015)
col_truncated_octahedron.objects.link(ob_plane_016)
col_truncated_octahedron.objects.link(ob_plane_017)
col_truncated_octahedron.objects.link(ob_plane_018)
col_truncated_octahedron.objects.link(ob_plane_019)
def _layer_coll(name, lc=None):
    lc = lc or bpy.context.view_layer.layer_collection
    for c in lc.children:
        if c.name == name: return c
        r = _layer_coll(name, c)
        if r: return r
_layer_coll('truncated_octahedron').exclude = True

# ---- scene / render settings (as saved in the file)
scene.frame_start = 1; scene.frame_end = 250; scene.frame_set(2)
scene.render.engine = 'BLENDER_EEVEE_NEXT'
bpy.context.view_layer.update()

# ---- added for rendering (the .blend has no active camera and no usable light): camera, sun
cam_auto = bpy.data.cameras.new('AutoCamera')
cam_auto.lens = 50.0
cam_auto.sensor_width = 36.0
cam_auto.clip_end = 1000.0
ob_auto_camera = bpy.data.objects.new('AutoCamera', cam_auto)
scene.collection.objects.link(ob_auto_camera)
ob_auto_camera.location = (12.8611, -20.9658, 11.9299)
ob_auto_camera.rotation_euler = (1.09748, -7.21219e-08, 0.694738)
scene.camera = ob_auto_camera
light_auto_sun = bpy.data.lights.new('AutoSun', 'SUN')
light_auto_sun.energy = 3.0
light_auto_sun.angle = 0.0523599
ob_auto_sun = bpy.data.objects.new('AutoSun', light_auto_sun)
scene.collection.objects.link(ob_auto_sun)
ob_auto_sun.rotation_euler = (0.872665, 0.174533, 0.523599)
bpy.context.view_layer.update()
